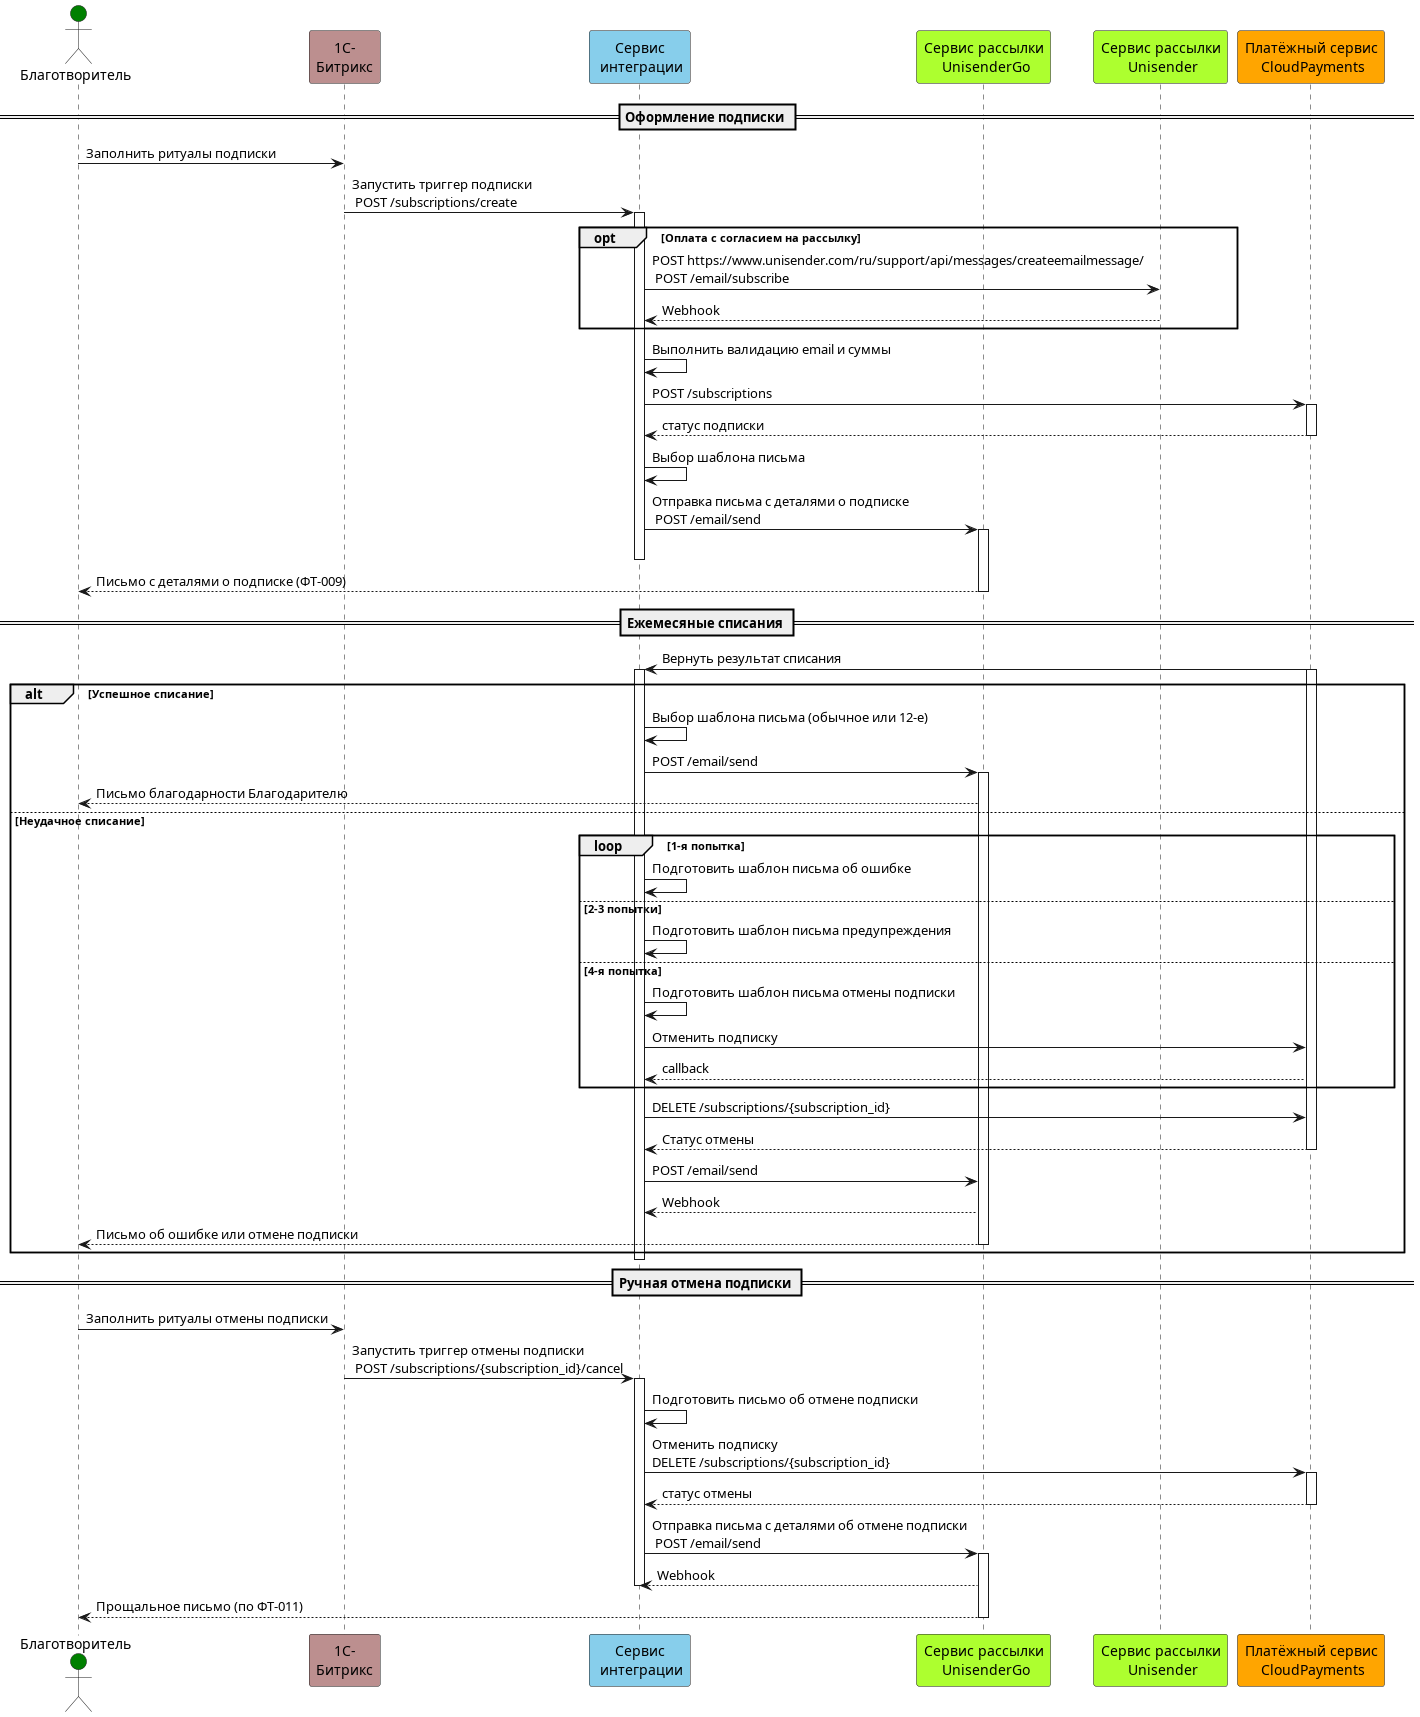

The diagram above was rendered by PlantUML. Its source (embedded in the PNG):
@startuml Recurrent

' Определение участников диаграммы
actor "Благотворитель" as Donor #Green
participant "1С-\nБитрикс" as Bitrix #RosyBrown
participant "Сервис\n интеграции" as IntService #SkyBlue
participant "Сервис рассылки\n UnisenderGo" as UnisenderGo #GreenYellow
participant "Сервис рассылки\n Unisender" as Unisender #GreenYellow
participant "Платёжный сервис\n CloudPayments" as CloudPayments #Orange

' Описание последовательности сообщений
== Оформление подписки ==
Donor -> Bitrix: Заполнить ритуалы подписки
Bitrix -> IntService: Запустить триггер подписки\n POST /subscriptions/create
activate IntService

    opt Оплата с согласием на рассылку
        IntService -> Unisender: POST https://www.unisender.com/ru/support/api/messages/createemailmessage/\n POST /email/subscribe
        Unisender --> IntService: Webhook
    end

IntService -> IntService: Выполнить валидацию email и суммы
IntService -> CloudPayments: POST /subscriptions
activate CloudPayments
CloudPayments --> IntService: статус подписки
deactivate CloudPayments
IntService -> IntService: Выбор шаблона письма
IntService -> UnisenderGo: Отправка письма с деталями о подписке\n POST /email/send
activate UnisenderGo
deactivate IntService
UnisenderGo --> Donor: Письмо с деталями о подписке (ФТ-009)
deactivate UnisenderGo

== Ежемесяные списания ==

CloudPayments -> IntService: Вернуть результат списания
activate CloudPayments
activate IntService
alt Успешное списание
    IntService -> IntService: Выбор шаблона письма (обычное или 12-е)
    IntService -> UnisenderGo: POST /email/send
    activate UnisenderGo
    UnisenderGo --> Donor: Письмо благодарности Благодарителю
else Неудачное списание
    loop 1-я попытка
        IntService -> IntService: Подготовить шаблон письма об ошибке
    else 2-3 попытки
        IntService -> IntService: Подготовить шаблон письма предупреждения
    else 4-я попытка
        IntService -> IntService: Подготовить шаблон письма отмены подписки
        IntService -> CloudPayments: Отменить подписку
        CloudPayments --> IntService: callback
    end
IntService -> CloudPayments: DELETE /subscriptions/{subscription_id}
CloudPayments --> IntService: Статус отмены
deactivate CloudPayments

IntService -> UnisenderGo: POST /email/send
UnisenderGo --> IntService: Webhook
UnisenderGo --> Donor: Письмо об ошибке или отмене подписки
deactivate UnisenderGo
end 
deactivate IntService

== Ручная отмена подписки ==
Donor -> Bitrix: Заполнить ритуалы отмены подписки
Bitrix -> IntService: Запустить триггер отмены подписки\n POST /subscriptions/{subscription_id}/cancel
activate IntService
IntService -> IntService: Подготовить письмо об отмене подписки
IntService -> CloudPayments: Отменить подписку\nDELETE /subscriptions/{subscription_id}
activate CloudPayments
CloudPayments --> IntService: статус отмены
deactivate CloudPayments
IntService -> UnisenderGo: Отправка письма с деталями об отмене подписки\n POST /email/send
activate UnisenderGo
UnisenderGo --> IntService: Webhook
deactivate IntService
UnisenderGo --> Donor: Прощальное письмо (по ФТ-011)
deactivate UnisenderGo

@enduml